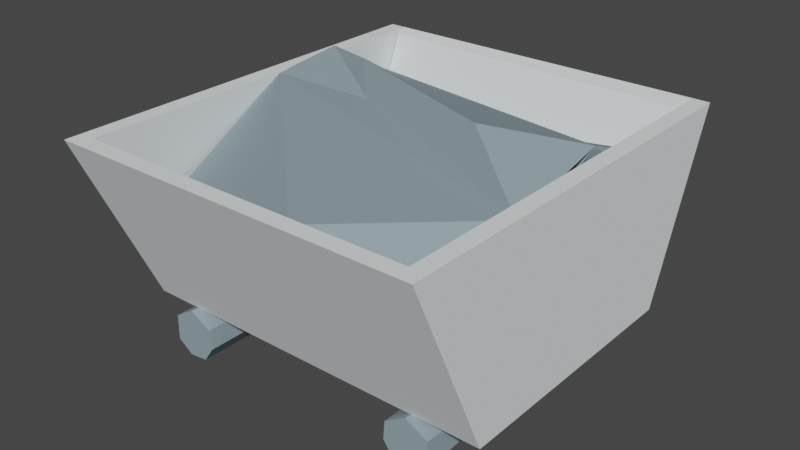 # Source: stone_minecart.blend  (saved by Blender 3.3.6; exported with 4.5.12 LTS)
import bpy
from mathutils import Matrix  # noqa: F401  (used for matrix-valued properties, if any)

bpy.ops.wm.read_factory_settings(use_empty=True)
scene = bpy.context.scene
scene.name = 'Scene'

# ---- collections
col_collection = bpy.data.collections.new('Collection'); scene.collection.children.link(col_collection)

# ---- materials (node trees are filled in below, after node groups)
mat_mat17 = bpy.data.materials.new('mat17')
mat_mat17.use_transparent_shadow = False
mat_mat17.diffuse_color = (0.27, 0.35, 0.39, 1.0)
mat_mat17.roughness = 1.0
mat_mat15 = bpy.data.materials.new('mat15')
mat_mat15.use_transparent_shadow = False
mat_mat15.diffuse_color = (0.81, 0.85, 0.86, 1.0)
mat_mat15.roughness = 1.0

# ---- material node trees
mat_mat17.use_nodes = True; mat_mat17.node_tree.nodes.clear()
_N = mat_mat17.node_tree.nodes; _L = mat_mat17.node_tree.links
n0 = _N.new('ShaderNodeBsdfPrincipled'); n0.name = 'Principled BSDF'; n0.location = (1200, 0)
n0.distribution = 'GGX'
n0.subsurface_method = 'RANDOM_WALK_SKIN'
n0.inputs[0].default_value = (0.27, 0.35, 0.39, 1.0)
n0.inputs[2].default_value = 1.0
n0.inputs[3].default_value = 1.45
n0.inputs[13].default_value = 0.0
n0.inputs[27].default_value = (0.0, 0.0, 0.0, 1.0)
n0.inputs[28].default_value = 1.0
n1 = _N.new('ShaderNodeOutputMaterial'); n1.name = 'Material Output'; n1.location = (1500, 0)
_L.new(n0.outputs[0], n1.inputs[0])
n1.is_active_output = True
mat_mat15.use_nodes = True; mat_mat15.node_tree.nodes.clear()
_N = mat_mat15.node_tree.nodes; _L = mat_mat15.node_tree.links
n0 = _N.new('ShaderNodeBsdfPrincipled'); n0.name = 'Principled BSDF'; n0.location = (1200, 0)
n0.distribution = 'GGX'
n0.subsurface_method = 'RANDOM_WALK_SKIN'
n0.inputs[0].default_value = (0.81, 0.85, 0.86, 1.0)
n0.inputs[2].default_value = 1.0
n0.inputs[3].default_value = 1.45
n0.inputs[13].default_value = 0.0
n0.inputs[27].default_value = (0.0, 0.0, 0.0, 1.0)
n0.inputs[28].default_value = 1.0
n1 = _N.new('ShaderNodeOutputMaterial'); n1.name = 'Material Output'; n1.location = (1500, 0)
_L.new(n0.outputs[0], n1.inputs[0])
n1.is_active_output = True

# ---- world
world_world = bpy.data.worlds.new('World'); scene.world = world_world
world_world.use_nodes = True; world_world.node_tree.nodes.clear()
_N = world_world.node_tree.nodes; _L = world_world.node_tree.links
n0 = _N.new('ShaderNodeOutputWorld'); n0.name = 'World Output'; n0.location = (300, 300)
n1 = _N.new('ShaderNodeBackground'); n1.name = 'Background'; n1.location = (10, 300)
n1.inputs[0].default_value = (0.05088, 0.05088, 0.05088, 1.0)
_L.new(n1.outputs[0], n0.inputs[0])
n0.is_active_output = True
world_world.color = (0.05088, 0.05088, 0.05088)
world_world.use_sun_shadow = False
world_world.sun_shadow_jitter_overblur = 0.0

# ---- meshes
me_group1144846180 = bpy.data.meshes.new('group1144846180')
me_group1144846180.from_pydata([(0.03327, 0.09538, -0.1753), (-0.1069, 0.1073, -0.1716), (0.2321, 0.07649, -0.1509), (0.1539, 0.03801, 0.01357), (-0.1463, 0.002543, -0.1358), (0.1559, 0.009653, 0.05081), (-0.1522, -0.01126, -0.1457), (0.1599, 0.008156, 0.09904), (-0.1815, -0.02203, -0.0718), (0.1438, 0.04833, 0.1284), (-0.1526, 0.03153, 0.0123), (0.2253, 0.06979, 0.2253), (-0.1732, 0.06309, 0.2152), (0.08559, 0.1605, 0.2622), (-0.1879, 0.1681, 0.002585), (0.2266, 0.1547, 0.1189), (-0.1844, 0.1791, -0.08868), (-0.06519, 0.1607, -0.01293), (-0.1567, 0.1636, -0.1101), (0.13, 0.2024, 0.05277), (-0.1993, 0.1206, -0.1928), (0.2184, 0.1768, -0.02617), (0.2232, 0.1157, -0.1835), (-0.1827, 0.004205, 0.2064), (-0.1865, 0.1696, 0.2854), (-0.1865, -0.05041, 0.1854), (-0.2065, -0.05041, 0.1854), (-0.2065, 0.1696, 0.2854), (-0.1865, 0.1696, -0.2246), (-0.2065, 0.1696, -0.2246), (-0.2065, -0.05041, -0.1346), (-0.1865, -0.05041, -0.1346), (0.2235, -0.05041, 0.1854), (0.2235, 0.1696, 0.2854), (0.2435, 0.1696, 0.2854), (0.2435, -0.05041, 0.1854), (0.2235, -0.05041, -0.1346), (0.2435, -0.05041, -0.1346), (0.2435, 0.1696, -0.2246), (0.2235, 0.1696, -0.2246), (0.1653, -0.04861, -0.1444), (0.1849, -0.05817, -0.1444), (0.19, -0.06269, 0.1956), (0.1627, -0.0482, 0.1956), (0.1945, -0.08094, -0.1444), (0.1911, -0.09342, 0.1956), (0.1777, -0.1068, -0.1444), (0.1715, -0.1084, 0.1956), (0.147, -0.1053, -0.1444), (0.149, -0.1069, 0.1956), (0.1347, -0.08715, -0.1444), (0.1347, -0.08715, 0.1956), (0.1378, -0.06265, -0.1444), (0.1364, -0.06437, 0.1956), (0.2235, -0.05041, -0.1346), (0.2263, 0.1638, -0.2011), (0.2235, 0.1696, -0.2246), (-0.1865, -0.05041, -0.1346), (-0.1865, 0.1696, -0.2246), (-0.1836, 0.1652, -0.2105), (-0.1865, -0.05312, -0.1165), (0.2234, -0.05454, -0.1072), (-0.1423, -0.04861, -0.1427), (-0.1164, -0.06534, -0.1427), (-0.1173, -0.06291, 0.1973), (-0.1444, -0.04828, 0.1973), (-0.1148, -0.08715, -0.1427), (-0.1148, -0.08715, 0.1973), (-0.1298, -0.1068, -0.1427), (-0.1277, -0.106, 0.1973), (-0.1605, -0.1053, -0.1427), (-0.1516, -0.1084, 0.1973), (-0.1702, -0.09477, 0.1973), (-0.1746, -0.07783, -0.1427), (-0.17, -0.06397, 0.1973), (-0.165, -0.05817, -0.1427), (0.2235, -0.05041, 0.1654), (-0.1865, -0.05041, 0.1654), (-0.1765, 0.01959, 0.1954), (0.2335, 0.01959, 0.1954), (0.2235, -0.05041, -0.1146), (0.2235, 0.01959, -0.1446), (-0.1865, 0.01959, -0.1446), (-0.1865, -0.05041, -0.1146), (-0.1865, -0.05041, 0.1854), (-0.1865, -0.05041, 0.1654), (-0.1865, 0.1696, 0.2654), (-0.1865, 0.1696, 0.2854), (0.2235, -0.05041, 0.1854), (0.2235, 0.1696, 0.2854), (0.2235, 0.1696, 0.2654), (0.2235, -0.05041, 0.1654)], [], [(2, 1, 0), (2, 3, 1), (3, 5, 4), (5, 7, 6), (7, 9, 8), (9, 11, 10), (11, 13, 12), (13, 15, 14), (17, 16, 14), (17, 19, 18), (19, 21, 20), (21, 22, 0), (0, 1, 20), (14, 15, 17), (11, 23, 10), (12, 23, 11), (10, 23, 12), (14, 12, 13), (10, 12, 14), (15, 13, 11), (15, 11, 9), (2, 22, 21), (3, 2, 21), (5, 3, 21), (7, 5, 21), (9, 7, 21), (19, 17, 15), (21, 19, 15), (9, 21, 15), (9, 10, 8), (8, 10, 14), (8, 14, 16), (7, 8, 6), (6, 8, 16), (18, 16, 17), (6, 16, 18), (5, 6, 4), (4, 6, 18), (20, 18, 19), (4, 18, 20), (3, 4, 1), (1, 4, 20), (0, 20, 21), (0, 22, 2), (26, 25, 24), (27, 26, 24), (30, 29, 28), (31, 30, 28), (31, 28, 24), (25, 31, 24), (30, 26, 27), (29, 30, 27), (29, 27, 24), (28, 29, 24), (30, 31, 25), (26, 30, 25), (34, 33, 32), (35, 34, 32), (38, 37, 36), (39, 38, 36), (39, 36, 32), (33, 39, 32), (38, 34, 35), (37, 38, 35), (37, 35, 32), (36, 37, 32), (38, 39, 33), (34, 38, 33), (42, 41, 40), (43, 42, 40), (42, 44, 41), (42, 45, 44), (45, 46, 44), (45, 47, 46), (49, 48, 46), (47, 49, 46), (51, 50, 48), (49, 51, 48), (53, 52, 50), (51, 53, 50), (43, 40, 52), (53, 43, 52), (50, 52, 40), (48, 50, 40), (46, 48, 40), (44, 46, 40), (41, 44, 40), (45, 42, 43), (47, 45, 43), (49, 47, 43), (51, 49, 43), (53, 51, 43), (56, 55, 54), (59, 58, 57), (60, 57, 54), (61, 60, 54), (59, 55, 56), (58, 59, 56), (58, 56, 54), (57, 58, 54), (59, 60, 61), (55, 59, 61), (55, 61, 54), (57, 60, 59), (64, 63, 62), (65, 64, 62), (67, 66, 63), (64, 67, 63), (69, 68, 66), (67, 69, 66), (71, 70, 68), (69, 71, 68), (71, 72, 70), (72, 73, 70), (72, 74, 73), (74, 75, 73), (65, 62, 75), (74, 65, 75), (73, 75, 62), (70, 73, 62), (68, 70, 62), (66, 68, 62), (63, 66, 62), (67, 64, 65), (69, 67, 65), (71, 69, 65), (72, 71, 65), (74, 72, 65), (78, 77, 76), (79, 78, 76), (82, 81, 80), (83, 82, 80), (83, 80, 76), (77, 83, 76), (82, 78, 79), (81, 82, 79), (80, 81, 76), (82, 83, 77), (81, 79, 76), (77, 78, 82), (86, 85, 84), (87, 86, 84), (90, 89, 88), (91, 90, 88), (91, 88, 84), (85, 91, 84), (90, 86, 87), (89, 90, 87), (89, 87, 84), (88, 89, 84), (90, 91, 85), (86, 90, 85)])
me_group1144846180.polygons.foreach_set('material_index', [0, 0, 0, 0, 0, 0, 0, 0, 0, 0, 0, 0, 0, 0, 0, 0, 0, 0, 0, 0, 0, 0, 0, 0, 0, 0, 0, 0, 0, 0, 0, 0, 0, 0, 0, 0, 0, 0, 0, 0, 0, 0, 0, 0, 1, 1, 1, 1, 1, 1, 1, 1, 1, 1, 1, 1, 1, 1, 1, 1, 1, 1, 1, 1, 1, 1, 1, 1, 0, 0, 0, 0, 0, 0, 0, 0, 0, 0, 0, 0, 0, 0, 0, 0, 0, 0, 0, 0, 0, 0, 0, 0, 1, 1, 1, 1, 1, 1, 1, 1, 1, 1, 1, 1, 0, 0, 0, 0, 0, 0, 0, 0, 0, 0, 0, 0, 0, 0, 0, 0, 0, 0, 0, 0, 0, 0, 0, 0, 1, 1, 1, 1, 1, 1, 1, 1, 1, 1, 1, 1, 1, 1, 1, 1, 1, 1, 1, 1, 1, 1, 1, 1])
_uv = me_group1144846180.uv_layers.new(name='UVMap')
_uv.uv.foreach_set('vector', [0.5027, 0.4636, 0.4952, 0.4483, 0.4978, 0.4549, 0.4815, 0.4744, 0.4873, 0.4672, 0.4727, 0.4598, 0.4714, 0.5329, 0.4735, 0.5318, 0.459, 0.5215, 0.5224, 0.4741, 0.5247, 0.4735, 0.507, 0.4632, 0.6082, 0.4794, 0.6108, 0.479, 0.6045, 0.4606, 0.5552, 0.455, 0.5609, 0.4579, 0.5462, 0.4419, 0.6186, 0.5131, 0.6254, 0.5079, 0.6242, 0.4939, 0.469, 0.4523, 0.4734, 0.4614, 0.4859, 0.4438, 0.5033, 0.4505, 0.5092, 0.4466, 0.505, 0.4446, 0.5071, 0.5016, 0.5006, 0.5098, 0.5134, 0.4992, 0.4377, 0.4602, 0.441, 0.4653, 0.4534, 0.4463, 0.4327, 0.4776, 0.441, 0.479, 0.4424, 0.4696, 0.4786, 0.4627, 0.4756, 0.4563, 0.4725, 0.4527, 0.4784, 0.4403, 0.4664, 0.4582, 0.4772, 0.4464, 0.5262, 0.4847, 0.5182, 0.4656, 0.5096, 0.4706, 0.6212, 0.5073, 0.6187, 0.5057, 0.6134, 0.5257, 0.4117, 0.5577, 0.4046, 0.5508, 0.4025, 0.5529, 0.5205, 0.5152, 0.5096, 0.5103, 0.5032, 0.5227, 0.3839, 0.5261, 0.3775, 0.518, 0.378, 0.5299, 0.584, 0.4627, 0.5851, 0.4527, 0.5787, 0.4583, 0.501, 0.5722, 0.5065, 0.5682, 0.5008, 0.5654, 0.5966, 0.561, 0.5969, 0.5636, 0.6046, 0.5601, 0.5966, 0.5428, 0.5915, 0.5506, 0.5995, 0.5502, 0.5058, 0.5759, 0.5039, 0.5773, 0.5024, 0.585, 0.5574, 0.5727, 0.5551, 0.5735, 0.5544, 0.5832, 0.6162, 0.518, 0.6136, 0.5183, 0.6171, 0.5287, 0.5713, 0.553, 0.5769, 0.544, 0.5654, 0.5552, 0.5185, 0.435, 0.5175, 0.429, 0.5118, 0.4318, 0.5427, 0.5579, 0.5372, 0.5671, 0.5441, 0.5645, 0.5935, 0.461, 0.5882, 0.446, 0.5833, 0.4445, 0.5371, 0.6064, 0.5341, 0.6106, 0.5378, 0.6166, 0.4102, 0.5623, 0.4013, 0.5673, 0.4045, 0.5706, 0.5218, 0.4779, 0.5079, 0.4648, 0.5041, 0.4678, 0.3933, 0.5337, 0.3909, 0.5294, 0.3832, 0.5359, 0.4639, 0.4159, 0.463, 0.4141, 0.4582, 0.4193, 0.3879, 0.5036, 0.3776, 0.5052, 0.3791, 0.5064, 0.4231, 0.4467, 0.4344, 0.4316, 0.4328, 0.4318, 0.5384, 0.6038, 0.5369, 0.6035, 0.5414, 0.6114, 0.4241, 0.4377, 0.4193, 0.4396, 0.4109, 0.4539, 0.5567, 0.5958, 0.5601, 0.6032, 0.563, 0.599, 0.4423, 0.5543, 0.431, 0.5418, 0.4278, 0.5467, 0.4042, 0.5242, 0.4079, 0.5196, 0.4009, 0.5208, 0.415, 0.4588, 0.4147, 0.447, 0.4067, 0.4682, 0.4238, 0.5114, 0.4278, 0.52, 0.4303, 0.5191, 0.619, 0.4894, 0.6187, 0.4903, 0.6302, 0.4939, 0.6305, 0.4929, 0.619, 0.4894, 0.6302, 0.4939, 0.403, 0.5054, 0.3928, 0.5115, 0.3934, 0.5124, 0.4036, 0.5063, 0.403, 0.5054, 0.3934, 0.5124, 0.58, 0.5695, 0.5827, 0.581, 0.6034, 0.5662, 0.593, 0.5602, 0.58, 0.5695, 0.6034, 0.5662, 0.42, 0.5695, 0.407, 0.5602, 0.3966, 0.5662, 0.4173, 0.581, 0.42, 0.5695, 0.3966, 0.5662, 0.4962, 0.4507, 0.4721, 0.4421, 0.4718, 0.4431, 0.4958, 0.4517, 0.4962, 0.4507, 0.4718, 0.4431, 0.5081, 0.4492, 0.5084, 0.4501, 0.5235, 0.4448, 0.5231, 0.4438, 0.5081, 0.4492, 0.5235, 0.4448, 0.6239, 0.5144, 0.6242, 0.5135, 0.6127, 0.5099, 0.6124, 0.5109, 0.6239, 0.5144, 0.6127, 0.5099, 0.4044, 0.5308, 0.4146, 0.5247, 0.4141, 0.5239, 0.4039, 0.53, 0.4044, 0.5308, 0.4141, 0.5239, 0.4173, 0.581, 0.42, 0.5695, 0.407, 0.5602, 0.3966, 0.5662, 0.4173, 0.581, 0.407, 0.5602, 0.5827, 0.581, 0.6034, 0.5662, 0.593, 0.5602, 0.58, 0.5695, 0.5827, 0.581, 0.593, 0.5602, 0.5156, 0.4704, 0.5307, 0.465, 0.5304, 0.4641, 0.5153, 0.4695, 0.5156, 0.4704, 0.5304, 0.4641, 0.4886, 0.4719, 0.4889, 0.471, 0.4649, 0.4624, 0.4646, 0.4633, 0.4886, 0.4719, 0.4649, 0.4624, 0.5012, 0.4158, 0.5159, 0.4243, 0.5163, 0.4237, 0.5016, 0.4151, 0.5012, 0.4158, 0.5163, 0.4237, 0.592, 0.4408, 0.5947, 0.4576, 0.5954, 0.4575, 0.5928, 0.559, 0.5923, 0.5584, 0.5787, 0.5685, 0.5652, 0.5551, 0.5492, 0.5607, 0.5494, 0.5614, 0.5478, 0.5142, 0.5476, 0.5135, 0.5315, 0.519, 0.5297, 0.4607, 0.5137, 0.4664, 0.514, 0.4672, 0.53, 0.4615, 0.5297, 0.4607, 0.514, 0.4672, 0.4077, 0.4408, 0.4046, 0.4575, 0.4053, 0.4576, 0.4085, 0.4409, 0.4077, 0.4408, 0.4053, 0.4576, 0.4072, 0.559, 0.421, 0.5689, 0.4215, 0.5683, 0.4077, 0.5584, 0.4072, 0.559, 0.4215, 0.5683, 0.4522, 0.5142, 0.4684, 0.5194, 0.4686, 0.5187, 0.4524, 0.5135, 0.4522, 0.5142, 0.4686, 0.5187, 0.397, 0.5202, 0.396, 0.5209, 0.396, 0.5223, 0.398, 0.5204, 0.397, 0.5202, 0.396, 0.5223, 0.3987, 0.5216, 0.398, 0.5204, 0.396, 0.5223, 0.398, 0.5229, 0.3987, 0.5216, 0.396, 0.5223, 0.3968, 0.523, 0.398, 0.5229, 0.396, 0.5223, 0.6016, 0.5225, 0.6029, 0.5231, 0.6041, 0.5222, 0.6013, 0.5213, 0.6016, 0.5225, 0.6041, 0.5222, 0.6019, 0.5204, 0.6013, 0.5213, 0.6041, 0.5222, 0.603, 0.5202, 0.6019, 0.5204, 0.6041, 0.5222, 0.6039, 0.5208, 0.603, 0.5202, 0.6041, 0.5222, 0.5573, 0.5982, 0.5583, 0.5975, 0.5573, 0.5863, 0.4694, 0.6049, 0.47, 0.6052, 0.4678, 0.5935, 0.4919, 0.4555, 0.491, 0.4559, 0.4991, 0.4747, 0.5004, 0.4742, 0.4919, 0.4555, 0.4991, 0.4747, 0.5247, 0.4633, 0.5156, 0.4817, 0.5168, 0.482, 0.5323, 0.4667, 0.5316, 0.4665, 0.5233, 0.4851, 0.3934, 0.5124, 0.4039, 0.53, 0.4141, 0.5239, 0.4036, 0.5063, 0.3934, 0.5124, 0.4141, 0.5239, 0.6045, 0.5131, 0.5944, 0.5068, 0.5836, 0.5243, 0.5937, 0.5305, 0.6045, 0.5131, 0.5836, 0.5243, 0.5824, 0.5808, 0.58, 0.5692, 0.579, 0.5701, 0.4221, 0.5707, 0.4214, 0.57, 0.4191, 0.5817, 0.5078, 0.4042, 0.5225, 0.4128, 0.5229, 0.4121, 0.5082, 0.4036, 0.5078, 0.4042, 0.5229, 0.4121, 0.5924, 0.5583, 0.5786, 0.5682, 0.579, 0.5688, 0.5929, 0.559, 0.5924, 0.5583, 0.579, 0.5688, 0.5624, 0.5474, 0.5465, 0.5535, 0.5468, 0.5542, 0.5626, 0.5481, 0.5624, 0.5474, 0.5468, 0.5542, 0.5246, 0.4462, 0.5086, 0.4519, 0.5089, 0.4527, 0.5249, 0.4469, 0.5246, 0.4462, 0.5089, 0.4527, 0.4922, 0.4042, 0.4918, 0.4036, 0.4773, 0.4124, 0.4005, 0.4393, 0.397, 0.456, 0.3978, 0.4561, 0.4076, 0.5583, 0.4071, 0.559, 0.4212, 0.5686, 0.4375, 0.5478, 0.4532, 0.5542, 0.4535, 0.5535, 0.4562, 0.5015, 0.4724, 0.5067, 0.4726, 0.506, 0.4564, 0.5008, 0.4562, 0.5015, 0.4726, 0.506, 0.3897, 0.5066, 0.389, 0.5074, 0.3891, 0.5086, 0.3911, 0.5066, 0.3897, 0.5066, 0.3891, 0.5086, 0.3918, 0.5079, 0.3911, 0.5066, 0.3891, 0.5086, 0.3914, 0.509, 0.3918, 0.5079, 0.3891, 0.5086, 0.3904, 0.5093, 0.3914, 0.509, 0.3891, 0.5086, 0.6086, 0.509, 0.6097, 0.5093, 0.6109, 0.5085, 0.6082, 0.508, 0.6086, 0.509, 0.6109, 0.5085, 0.6085, 0.5069, 0.6082, 0.508, 0.6109, 0.5085, 0.6095, 0.5064, 0.6085, 0.5069, 0.6109, 0.5085, 0.6108, 0.5071, 0.6095, 0.5064, 0.6109, 0.5085, 0.622, 0.4931, 0.6185, 0.4915, 0.6123, 0.511, 0.6158, 0.5126, 0.622, 0.4931, 0.6123, 0.511, 0.4015, 0.5077, 0.4121, 0.5252, 0.4153, 0.5233, 0.4048, 0.5057, 0.4015, 0.5077, 0.4153, 0.5233, 0.5094, 0.4498, 0.5163, 0.4691, 0.5294, 0.4644, 0.5225, 0.4451, 0.5094, 0.4498, 0.5294, 0.4644, 0.4921, 0.4503, 0.4759, 0.4451, 0.469, 0.4644, 0.4852, 0.4696, 0.4921, 0.4503, 0.469, 0.4644, 0.5808, 0.5689, 0.5816, 0.5726, 0.5922, 0.5608, 0.4184, 0.5726, 0.4192, 0.5689, 0.4078, 0.5608, 0.5683, 0.5799, 0.5834, 0.572, 0.5804, 0.5696, 0.4214, 0.5675, 0.4184, 0.57, 0.4334, 0.5779, 0.3974, 0.5668, 0.4078, 0.5608, 0.407, 0.5602, 0.3966, 0.5662, 0.3974, 0.5668, 0.407, 0.5602, 0.6026, 0.5668, 0.6034, 0.5662, 0.593, 0.5602, 0.5922, 0.5608, 0.6026, 0.5668, 0.593, 0.5602, 0.5294, 0.4644, 0.5304, 0.4641, 0.5235, 0.4448, 0.5225, 0.4451, 0.5294, 0.4644, 0.5235, 0.4448, 0.4659, 0.4627, 0.4728, 0.4434, 0.4718, 0.4431, 0.4649, 0.4624, 0.4659, 0.4627, 0.4718, 0.4431, 0.6242, 0.5135, 0.6302, 0.4939, 0.6187, 0.4903, 0.6127, 0.5099, 0.6242, 0.5135, 0.6187, 0.4903, 0.3762, 0.5134, 0.3877, 0.5098, 0.3817, 0.4902, 0.3702, 0.4938, 0.3762, 0.5134, 0.3817, 0.4902])
me_group1144846180.materials.append(mat_mat17)
me_group1144846180.materials.append(mat_mat15)
me_group1144846180.update()
me_group1144846180.normals_split_custom_set([tuple(v) for v in zip(*[iter([-0.08602, -0.9939, -0.06866, -0.08602, -0.9939, -0.06866, -0.08602, -0.9939, -0.06866, -0.07157, -0.9631, -0.2594, -0.07157, -0.9631, -0.2594, -0.07157, -0.9631, -0.2594, 0.3725, -0.7282, -0.5753, 0.3725, -0.7282, -0.5753, 0.3725, -0.7282, -0.5753, 0.09204, -0.995, -0.03841, 0.09204, -0.995, -0.03841, 0.09204, -0.995, -0.03841, -0.299, -0.6376, 0.71, -0.299, -0.6376, 0.71, -0.299, -0.6376, 0.71, -0.04335, -0.9671, 0.2507, -0.04335, -0.9671, 0.2507, -0.04335, -0.9671, 0.2507, -0.01648, -0.3989, 0.9168, -0.01648, -0.3989, 0.9168, -0.01648, -0.3989, 0.9168, 0.03434, 0.9994, -0.006649, 0.03434, 0.9994, -0.006649, 0.03434, 0.9994, -0.006649, 0.07534, 0.9896, 0.1223, 0.07534, 0.9896, 0.1223, 0.07534, 0.9896, 0.1223, -0.2959, 0.9051, 0.3054, -0.2959, 0.9051, 0.3054, -0.2959, 0.9051, 0.3054, -0.003401, 0.9502, -0.3117, -0.003401, 0.9502, -0.3117, -0.003401, 0.9502, -0.3117, -0.1148, 0.9249, -0.3624, -0.1148, 0.9249, -0.3624, -0.1148, 0.9249, -0.3624, -0.08806, -0.9698, -0.2276, -0.08806, -0.9698, -0.2276, -0.08806, -0.9698, -0.2276, 0.05161, 0.9963, -0.06855, 0.05161, 0.9963, -0.06855, 0.05161, 0.9963, -0.06855, 0.1628, -0.9802, -0.1128, 0.1628, -0.9802, -0.1128, 0.1628, -0.9802, -0.1128, -0.02261, -0.1438, 0.9893, -0.02261, -0.1438, 0.9893, -0.02261, -0.1438, 0.9893, -0.9761, 0.1769, -0.1264, -0.9761, 0.1769, -0.1264, -0.9761, 0.1769, -0.1264, -0.3854, 0.8164, 0.4301, -0.3854, 0.8164, 0.4301, -0.3854, 0.8164, 0.4301, -0.9656, -0.2535, -0.05836, -0.9656, -0.2535, -0.05836, -0.9656, -0.2535, -0.05836, 0.5572, 0.6456, 0.5222, 0.5572, 0.6456, 0.5222, 0.5572, 0.6456, 0.5222, 0.6852, -0.5735, -0.4489, 0.6852, -0.5735, -0.4489, 0.6852, -0.5735, -0.4489, 0.9814, 0.1872, -0.04218, 0.9814, 0.1872, -0.04218, 0.9814, 0.1872, -0.04218, 0.8843, -0.3114, 0.3479, 0.8843, -0.3114, 0.3479, 0.8843, -0.3114, 0.3479, 0.7778, -0.4783, -0.4077, 0.7778, -0.4783, -0.4077, 0.7778, -0.4783, -0.4077, 0.9194, -0.3835, -0.08708, 0.9194, -0.3835, -0.08708, 0.9194, -0.3835, -0.08708, 0.8917, 0.02628, 0.4518, 0.8917, 0.02628, 0.4518, 0.8917, 0.02628, 0.4518, -0.3684, 0.4103, 0.8342, -0.3684, 0.4103, 0.8342, -0.3684, 0.4103, 0.8342, 0.3728, 0.9202, 0.119, 0.3728, 0.9202, 0.119, 0.3728, 0.9202, 0.119, 0.7754, -0.6161, -0.1382, 0.7754, -0.6161, -0.1382, 0.7754, -0.6161, -0.1382, -0.1783, -0.8011, 0.5713, -0.1783, -0.8011, 0.5713, -0.1783, -0.8011, 0.5713, -0.882, -0.1973, 0.4279, -0.882, -0.1973, 0.4279, -0.882, -0.1973, 0.4279, -0.999, -0.01792, -0.04095, -0.999, -0.01792, -0.04095, -0.999, -0.01792, -0.04095, 0.1329, -0.9869, -0.09113, 0.1329, -0.9869, -0.09113, 0.1329, -0.9869, -0.09113, -0.9265, -0.04477, -0.3735, -0.9265, -0.04477, -0.3735, -0.9265, -0.04477, -0.3735, 0.3091, 0.9136, -0.264, 0.3091, 0.9136, -0.264, 0.3091, 0.9136, -0.264, -0.5508, 0.1527, -0.8205, -0.5508, 0.1527, -0.8205, -0.5508, 0.1527, -0.8205, 0.4834, 0.3631, -0.7965, 0.4834, 0.3631, -0.7965, 0.4834, 0.3631, -0.7965, 0.7401, 0.1525, -0.655, 0.7401, 0.1525, -0.655, 0.7401, 0.1525, -0.655, 0.1875, 0.8288, -0.5272, 0.1875, 0.8288, -0.5272, 0.1875, 0.8288, -0.5272, -0.8501, -0.1362, 0.5087, -0.8501, -0.1362, 0.5087, -0.8501, -0.1362, 0.5087, 0.442, -0.4344, -0.7848, 0.442, -0.4344, -0.7848, 0.442, -0.4344, -0.7848, 0.156, -0.3715, -0.9152, 0.156, -0.3715, -0.9152, 0.156, -0.3715, -0.9152, 0.131, 0.7927, -0.5954, 0.131, 0.7927, -0.5954, 0.131, 0.7927, -0.5954, 0.03437, -0.6335, -0.773, 0.03437, -0.6335, -0.773, 0.03437, -0.6335, -0.773, 4.625e-06, -0.4138, 0.9104, 4.625e-06, -0.4138, 0.9104, 4.625e-06, -0.4138, 0.9104, 4.625e-06, -0.4138, 0.9104, 4.625e-06, -0.4138, 0.9104, 4.625e-06, -0.4138, 0.9104, 0.0, -0.3786, -0.9255, 0.0, -0.3786, -0.9255, 0.0, -0.3786, -0.9255, 0.0, -0.3786, -0.9255, 0.0, -0.3786, -0.9255, 0.0, -0.3786, -0.9255, 1.0, 1.328e-07, 0.0, 1.0, 1.328e-07, 0.0, 1.0, 1.328e-07, 0.0, 1.0, 0.0, 0.0, 1.0, 0.0, 0.0, 1.0, 0.0, 0.0, -1.0, -3.175e-07, 0.0, -1.0, -3.175e-07, 0.0, -1.0, -3.175e-07, 0.0, -1.0, -6.64e-07, 0.0, -1.0, -6.64e-07, 0.0, -1.0, -6.64e-07, 0.0, 0.0, 1.0, 0.0, 0.0, 1.0, 0.0, 0.0, 1.0, 0.0, 0.0, 1.0, 0.0, 0.0, 1.0, 0.0, 0.0, 1.0, 0.0, 0.0, -1.0, 0.0, 0.0, -1.0, 0.0, 0.0, -1.0, 0.0, 0.0, -1.0, 0.0, 0.0, -1.0, 0.0, 0.0, -1.0, 0.0, 0.0, -0.4138, 0.9104, 0.0, -0.4138, 0.9104, 0.0, -0.4138, 0.9104, 0.0, -0.4138, 0.9104, 0.0, -0.4138, 0.9104, 0.0, -0.4138, 0.9104, 0.0, -0.3786, -0.9255, 0.0, -0.3786, -0.9255, 0.0, -0.3786, -0.9255, 0.0, -0.3786, -0.9255, 0.0, -0.3786, -0.9255, 0.0, -0.3786, -0.9255, -1.0, 1.905e-06, -3.26e-07, -1.0, 1.905e-06, -3.26e-07, -1.0, 1.905e-06, -3.26e-07, -1.0, 2.656e-06, -1.753e-07, -1.0, 2.656e-06, -1.753e-07, -1.0, 2.656e-06, -1.753e-07, 1.0, -2.424e-06, 2.045e-07, 1.0, -2.424e-06, 2.045e-07, 1.0, -2.424e-06, 2.045e-07, 1.0, -1.693e-06, 6.519e-07, 1.0, -1.693e-06, 6.519e-07, 1.0, -1.693e-06, 6.519e-07, 0.0, -1.0, 0.0, 0.0, -1.0, 0.0, 0.0, -1.0, 0.0, 0.0, -1.0, 0.0, 0.0, -1.0, 0.0, 0.0, -1.0, 0.0, 0.0, 1.0, 5.653e-09, 0.0, 1.0, 5.653e-09, 0.0, 1.0, 5.653e-09, 0.0, 1.0, 0.0, 0.0, 1.0, 0.0, 0.0, 1.0, 0.0, 0.4372, 0.8993, 0.005365, 0.4372, 0.8993, 0.005365, 0.4372, 0.8993, 0.005365, 0.4681, 0.8837, 0.002465, 0.4681, 0.8837, 0.002465, 0.4681, 0.8837, 0.002465, 0.922, 0.3871, -0.008764, 0.922, 0.3871, -0.008764, 0.922, 0.3871, -0.008764, 0.9993, 0.03515, 0.01113, 0.9993, 0.03515, 0.01113, 0.9993, 0.03515, 0.01113, 0.8397, -0.543, -0.01168, 0.8397, -0.543, -0.01168, 0.8397, -0.543, -0.01168, 0.6049, -0.7962, 0.007533, 0.6049, -0.7962, 0.007533, 0.6049, -0.7962, 0.007533, -0.0504, -0.9987, -0.004517, -0.0504, -0.9987, -0.004517, -0.0504, -0.9987, -0.004517, -0.06507, -0.9979, -0.005757, -0.06507, -0.9979, -0.005757, -0.06507, -0.9979, -0.005757, -0.8283, -0.5603, -4.072e-07, -0.8283, -0.5603, -4.072e-07, -0.8283, -0.5603, -4.072e-07, -0.8106, -0.5856, 0.001986, -0.8106, -0.5856, 0.001986, -0.8106, -0.5856, 0.001986, -0.9921, 0.1258, -0.003394, -0.9921, 0.1258, -0.003394, -0.9921, 0.1258, -0.003394, -0.9971, 0.07555, -1.547e-06, -0.9971, 0.07555, -1.547e-06, -0.9971, 0.07555, -1.547e-06, -0.4557, 0.8901, -0.004521, -0.4557, 0.8901, -0.004521, -0.4557, 0.8901, -0.004521, -0.5245, 0.8514, 0.002156, -0.5245, 0.8514, 0.002156, -0.5245, 0.8514, 0.002156, 0.0, 7.368e-08, -1.0, 0.0, 7.368e-08, -1.0, 0.0, 7.368e-08, -1.0, 2.726e-06, -3.286e-06, -1.0, 2.726e-06, -3.286e-06, -1.0, 2.726e-06, -3.286e-06, -1.0, -1.052e-06, -1.917e-06, -1.0, -1.052e-06, -1.917e-06, -1.0, -1.052e-06, -1.917e-06, -1.0, 2.873e-06, -1.346e-06, -1.0, 2.873e-06, -1.346e-06, -1.0, 2.873e-06, -1.346e-06, -1.0, 7.843e-06, 4.021e-06, -1.0, 7.843e-06, 4.021e-06, -1.0, 7.843e-06, 4.021e-06, -1.0, -0.0005034, -0.0002049, 1.0, -0.0005034, -0.0002049, 1.0, -0.0005034, -0.0002049, 1.0, -5.812e-05, 7.603e-05, 1.0, -5.812e-05, 7.603e-05, 1.0, -5.812e-05, 7.603e-05, 1.0, -0.0005577, 3.126e-06, 1.0, -0.0005577, 3.126e-06, 1.0, -0.0005577, 3.126e-06, 1.0, 0.0005263, -0.0002498, 1.0, 0.0005263, -0.0002498, 1.0, 0.0005263, -0.0002498, 1.0, -0.0006652, 0.0006064, 1.0, -0.0006652, 0.0006064, 1.0, -0.0006652, 0.0006064, 1.0, 0.9897, -0.05425, -0.1326, 0.9897, -0.05425, -0.1326, 0.9897, -0.05425, -0.1326, -0.9684, 0.09438, 0.2307, -0.9684, 0.09438, 0.2307, -0.9684, 0.09438, 0.2307, -1.127e-06, -0.9889, -0.1488, -1.127e-06, -0.9889, -0.1488, -1.127e-06, -0.9889, -0.1488, 1.698e-06, -0.9889, -0.1487, 1.698e-06, -0.9889, -0.1487, 1.698e-06, -0.9889, -0.1487, -0.002127, 0.971, 0.2389, -0.002127, 0.971, 0.2389, -0.002127, 0.971, 0.2389, 1.092e-06, 0.9554, 0.2953, 1.092e-06, 0.9554, 0.2953, 1.092e-06, 0.9554, 0.2953, -3.058e-07, -0.3786, -0.9255, -3.058e-07, -0.3786, -0.9255, -3.058e-07, -0.3786, -0.9255, -4.587e-07, -0.3786, -0.9255, -4.587e-07, -0.3786, -0.9255, -4.587e-07, -0.3786, -0.9255, -0.01966, 0.3952, 0.9184, -0.01966, 0.3952, 0.9184, -0.01966, 0.3952, 0.9184, -0.01966, 0.3952, 0.9184, -0.01966, 0.3952, 0.9184, -0.01966, 0.3952, 0.9184, 0.9999, -0.01315, 0.0003063, 0.9999, -0.01315, 0.0003063, 0.9999, -0.01315, 0.0003063, -0.9999, 0.0154, 0.004923, -0.9999, 0.0154, 0.004923, -0.9999, 0.0154, 0.004923, 0.543, 0.8397, -0.004516, 0.543, 0.8397, -0.004516, 0.543, 0.8397, -0.004516, 0.4751, 0.88, 0.002161, 0.4751, 0.88, 0.002161, 0.4751, 0.88, 0.002161, 0.9975, 0.07104, 2.205e-06, 0.9975, 0.07104, 2.205e-06, 0.9975, 0.07104, 2.205e-06, 0.9948, 0.1018, 0.001989, 0.9948, 0.1018, 0.001989, 0.9948, 0.1018, 0.001989, 0.7962, -0.605, -0.003392, 0.7962, -0.605, -0.003392, 0.7962, -0.605, -0.003392, 0.8258, -0.564, 5.395e-07, 0.8258, -0.564, 5.395e-07, 0.8258, -0.564, 5.395e-07, -0.0504, -0.9987, -0.007796, -0.0504, -0.9987, -0.007796, -0.0504, -0.9987, -0.007796, 0.09785, -0.9952, 0.001728, 0.09785, -0.9952, 0.001728, 0.09785, -0.9952, 0.001728, -0.5892, -0.808, 0.008153, -0.5892, -0.808, 0.008153, -0.5892, -0.808, 0.008153, -0.8901, -0.4557, -0.01128, -0.8901, -0.4557, -0.01128, -0.8901, -0.4557, -0.01128, -0.9999, 0.008246, 0.01324, -0.9999, 0.008246, 0.01324, -0.9999, 0.008246, 0.01324, -0.8993, 0.4372, -0.005608, -0.8993, 0.4372, -0.005608, -0.8993, 0.4372, -0.005608, -0.3871, 0.922, -0.003391, -0.3871, 0.922, -0.003391, -0.3871, 0.922, -0.003391, -0.5237, 0.8519, 0.006925, -0.5237, 0.8519, 0.006925, -0.5237, 0.8519, 0.006925, -2.614e-06, 7.618e-06, -1.0, -2.614e-06, 7.618e-06, -1.0, -2.614e-06, 7.618e-06, -1.0, 2.873e-06, 9.193e-07, -1.0, 2.873e-06, 9.193e-07, -1.0, 2.873e-06, 9.193e-07, -1.0, 2.103e-06, 1.351e-06, -1.0, 2.103e-06, 1.351e-06, -1.0, 2.103e-06, 1.351e-06, -1.0, 1.671e-06, 1.466e-06, -1.0, 1.671e-06, 1.466e-06, -1.0, 1.671e-06, 1.466e-06, -1.0, 1.731e-06, 0.0, -1.0, 1.731e-06, 0.0, -1.0, 1.731e-06, 0.0, -1.0, 0.0006473, 0.0005817, 1.0, 0.0006473, 0.0005817, 1.0, 0.0006473, 0.0005817, 1.0, -0.0004105, -0.0002253, 1.0, -0.0004105, -0.0002253, 1.0, -0.0004105, -0.0002253, 1.0, 0.0003944, 8.059e-06, 1.0, 0.0003944, 8.059e-06, 1.0, 0.0003944, 8.059e-06, 1.0, 0.0006503, -2.219e-05, 1.0, 0.0006503, -2.219e-05, 1.0, 0.0006503, -2.219e-05, 1.0, 0.0004285, 9.952e-05, 1.0, 0.0004285, 9.952e-05, 1.0, 0.0004285, 9.952e-05, 1.0, 0.0, -0.3939, 0.9191, 0.0, -0.3939, 0.9191, 0.0, -0.3939, 0.9191, 0.0, -0.3939, 0.9191, 0.0, -0.3939, 0.9191, 0.0, -0.3939, 0.9191, 0.0, -0.3939, -0.9191, 0.0, -0.3939, -0.9191, 0.0, -0.3939, -0.9191, -2.386e-07, -0.3939, -0.9191, -2.386e-07, -0.3939, -0.9191, -2.386e-07, -0.3939, -0.9191, 0.0, -1.0, -7.863e-09, 0.0, -1.0, -7.863e-09, 0.0, -1.0, -7.863e-09, 0.0, -1.0, 0.0, 0.0, -1.0, 0.0, 0.0, -1.0, 0.0, 0.0, 1.0, 0.0, 0.0, 1.0, 0.0, 0.0, 1.0, 0.0, 0.0, 1.0, 0.0, 0.0, 1.0, 0.0, 0.0, 1.0, 0.0, 1.0, -7.603e-07, 6.918e-07, 1.0, -7.603e-07, 6.918e-07, 1.0, -7.603e-07, 6.918e-07, -1.0, 0.0, 0.0, -1.0, 0.0, 0.0, -1.0, 0.0, 0.0, 0.9912, -0.1291, -0.02915, 0.9912, -0.1291, -0.02915, 0.9912, -0.1291, -0.02915, -0.9912, 0.1291, 0.02915, -0.9912, 0.1291, 0.02915, -0.9912, 0.1291, 0.02915, -1.0, -1.058e-06, 0.0, -1.0, -1.058e-06, 0.0, -1.0, -1.058e-06, 0.0, -1.0, 0.0, 0.0, -1.0, 0.0, 0.0, -1.0, 0.0, 0.0, 1.0, -8.467e-07, 4.47e-06, 1.0, -8.467e-07, 4.47e-06, 1.0, -8.467e-07, 4.47e-06, 1.0, 8.467e-07, 0.0, 1.0, 8.467e-07, 0.0, 1.0, 8.467e-07, 0.0, 5.633e-07, -1.0, 0.0, 5.633e-07, -1.0, 0.0, 5.633e-07, -1.0, 0.0, 5.633e-07, -1.0, 0.0, 5.633e-07, -1.0, 0.0, 5.633e-07, -1.0, 0.0, -5.088e-07, 1.0, 0.0, -5.088e-07, 1.0, 0.0, -5.088e-07, 1.0, 0.0, -5.088e-07, 1.0, 0.0, -5.088e-07, 1.0, 0.0, -5.088e-07, 1.0, 0.0, 3.008e-07, -0.4138, 0.9104, 3.008e-07, -0.4138, 0.9104, 3.008e-07, -0.4138, 0.9104, 6.016e-07, -0.4138, 0.9104, 6.016e-07, -0.4138, 0.9104, 6.016e-07, -0.4138, 0.9104, -7.329e-07, 0.4138, -0.9104, -7.329e-07, 0.4138, -0.9104, -7.329e-07, 0.4138, -0.9104, -4.512e-07, 0.4138, -0.9104, -4.512e-07, 0.4138, -0.9104, -4.512e-07, 0.4138, -0.9104])] * 3)])

# ---- objects
ob_group1144846180 = bpy.data.objects.new('group1144846180', me_group1144846180)

# ---- transforms, parenting, visibility, modifiers, constraints
ob_group1144846180.location = (0.0, 0.0, 0.0)
ob_group1144846180.rotation_euler = (1.571, -0.0, 0.0)

# ---- collection membership
col_collection.objects.link(ob_group1144846180)

# ---- scene / render settings (as saved in the file)
scene.frame_start = 1; scene.frame_end = 250; scene.frame_set(1)
scene.render.engine = 'BLENDER_EEVEE_NEXT'
scene.cycles.sampling_pattern = 'TABULATED_SOBOL'
scene.cycles.use_light_tree = False
scene.view_settings.view_transform = 'Filmic'
bpy.context.view_layer.update()

# ---- added for rendering (the .blend has no active camera and no usable light): camera, sun
cam_auto = bpy.data.cameras.new('AutoCamera')
cam_auto.lens = 50.0
cam_auto.sensor_width = 36.0
cam_auto.clip_end = 1000.0
ob_auto_camera = bpy.data.objects.new('AutoCamera', cam_auto)
scene.collection.objects.link(ob_auto_camera)
ob_auto_camera.location = (0.710315, -0.860603, 0.600478)
ob_auto_camera.rotation_euler = (1.09748, -7.21219e-08, 0.694738)
scene.camera = ob_auto_camera
light_auto_sun = bpy.data.lights.new('AutoSun', 'SUN')
light_auto_sun.energy = 3.0
light_auto_sun.angle = 0.0523599
ob_auto_sun = bpy.data.objects.new('AutoSun', light_auto_sun)
scene.collection.objects.link(ob_auto_sun)
ob_auto_sun.rotation_euler = (0.872665, 0.174533, 0.523599)
bpy.context.view_layer.update()
